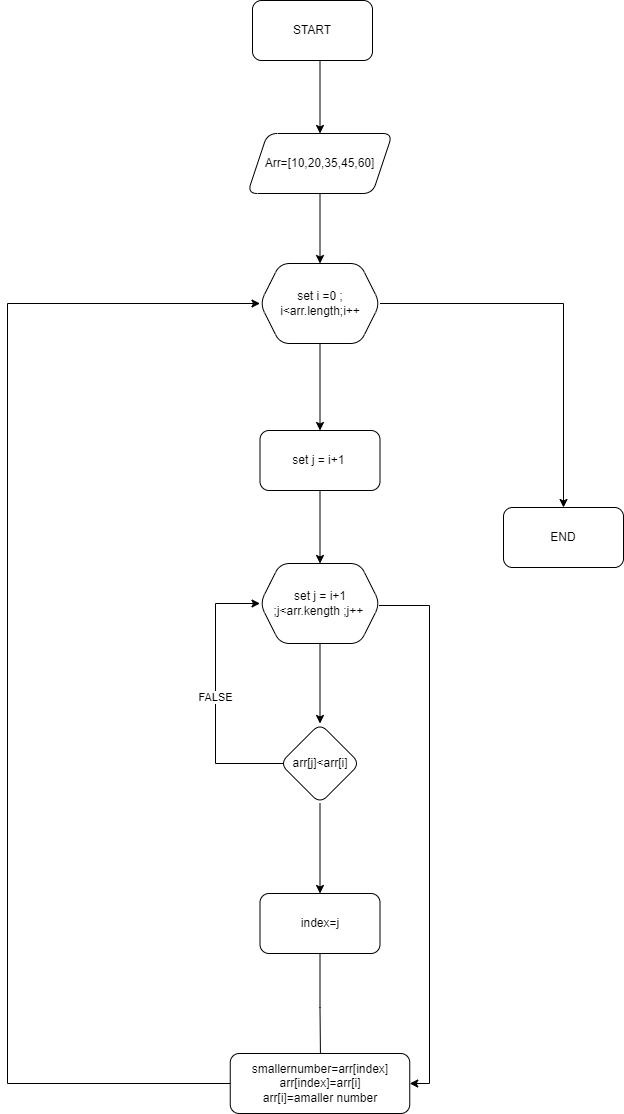

The diagram above was exported from draw.io. Its source (the exported page's mxGraphModel, read from the mxfile embedded in the PNG):
<mxGraphModel dx="2675" dy="-755" grid="1" gridSize="8" guides="1" tooltips="1" connect="1" arrows="1" fold="1" page="1" pageScale="1" pageWidth="690" pageHeight="980" math="0" shadow="0">
  <root>
    <mxCell id="0" />
    <mxCell id="1" parent="0" />
    <mxCell id="zWwBe0rMnEAzlK7YAnHN-3" value="" style="edgeStyle=orthogonalEdgeStyle;rounded=0;orthogonalLoop=1;jettySize=auto;html=1;" edge="1" parent="1" target="zWwBe0rMnEAzlK7YAnHN-2">
      <mxGeometry relative="1" as="geometry">
        <mxPoint x="368.5" y="2949" as="sourcePoint" />
      </mxGeometry>
    </mxCell>
    <mxCell id="zWwBe0rMnEAzlK7YAnHN-1" value="START" style="rounded=1;whiteSpace=wrap;html=1;" vertex="1" parent="1">
      <mxGeometry x="301" y="2896" width="120" height="60" as="geometry" />
    </mxCell>
    <mxCell id="zWwBe0rMnEAzlK7YAnHN-5" value="" style="edgeStyle=orthogonalEdgeStyle;rounded=0;orthogonalLoop=1;jettySize=auto;html=1;" edge="1" parent="1" source="zWwBe0rMnEAzlK7YAnHN-2" target="zWwBe0rMnEAzlK7YAnHN-4">
      <mxGeometry relative="1" as="geometry" />
    </mxCell>
    <mxCell id="zWwBe0rMnEAzlK7YAnHN-2" value="Arr=[10,20,35,45,60]" style="shape=parallelogram;perimeter=parallelogramPerimeter;whiteSpace=wrap;html=1;fixedSize=1;rounded=1;" vertex="1" parent="1">
      <mxGeometry x="296" y="3029" width="145" height="60" as="geometry" />
    </mxCell>
    <mxCell id="zWwBe0rMnEAzlK7YAnHN-11" value="" style="edgeStyle=orthogonalEdgeStyle;rounded=0;orthogonalLoop=1;jettySize=auto;html=1;" edge="1" parent="1" source="zWwBe0rMnEAzlK7YAnHN-4" target="zWwBe0rMnEAzlK7YAnHN-6">
      <mxGeometry relative="1" as="geometry" />
    </mxCell>
    <mxCell id="zWwBe0rMnEAzlK7YAnHN-20" style="edgeStyle=orthogonalEdgeStyle;rounded=0;orthogonalLoop=1;jettySize=auto;html=1;entryX=0.5;entryY=0;entryDx=0;entryDy=0;" edge="1" parent="1" source="zWwBe0rMnEAzlK7YAnHN-4" target="zWwBe0rMnEAzlK7YAnHN-19">
      <mxGeometry relative="1" as="geometry" />
    </mxCell>
    <mxCell id="zWwBe0rMnEAzlK7YAnHN-4" value="set i =0 ; i&amp;lt;arr.length;i++" style="shape=hexagon;perimeter=hexagonPerimeter2;whiteSpace=wrap;html=1;fixedSize=1;rounded=1;" vertex="1" parent="1">
      <mxGeometry x="308.5" y="3159" width="120" height="80" as="geometry" />
    </mxCell>
    <mxCell id="zWwBe0rMnEAzlK7YAnHN-9" value="" style="edgeStyle=orthogonalEdgeStyle;rounded=0;orthogonalLoop=1;jettySize=auto;html=1;" edge="1" parent="1" source="zWwBe0rMnEAzlK7YAnHN-6" target="zWwBe0rMnEAzlK7YAnHN-8">
      <mxGeometry relative="1" as="geometry" />
    </mxCell>
    <mxCell id="zWwBe0rMnEAzlK7YAnHN-6" value="set j = i+1&amp;nbsp;" style="rounded=1;whiteSpace=wrap;html=1;" vertex="1" parent="1">
      <mxGeometry x="308.5" y="3326" width="120" height="60" as="geometry" />
    </mxCell>
    <mxCell id="zWwBe0rMnEAzlK7YAnHN-13" value="" style="edgeStyle=orthogonalEdgeStyle;rounded=0;orthogonalLoop=1;jettySize=auto;html=1;" edge="1" parent="1" source="zWwBe0rMnEAzlK7YAnHN-8" target="zWwBe0rMnEAzlK7YAnHN-12">
      <mxGeometry relative="1" as="geometry" />
    </mxCell>
    <mxCell id="zWwBe0rMnEAzlK7YAnHN-21" style="edgeStyle=orthogonalEdgeStyle;rounded=0;orthogonalLoop=1;jettySize=auto;html=1;entryX=1;entryY=0.5;entryDx=0;entryDy=0;" edge="1" parent="1" source="zWwBe0rMnEAzlK7YAnHN-8" target="zWwBe0rMnEAzlK7YAnHN-16">
      <mxGeometry relative="1" as="geometry">
        <Array as="points">
          <mxPoint x="478" y="3501" />
          <mxPoint x="478" y="3979" />
        </Array>
      </mxGeometry>
    </mxCell>
    <mxCell id="zWwBe0rMnEAzlK7YAnHN-8" value="set j = i+1 ;j&amp;lt;arr.kength ;j++&amp;nbsp;" style="shape=hexagon;perimeter=hexagonPerimeter2;whiteSpace=wrap;html=1;fixedSize=1;rounded=1;" vertex="1" parent="1">
      <mxGeometry x="308.5" y="3459" width="120" height="80" as="geometry" />
    </mxCell>
    <mxCell id="zWwBe0rMnEAzlK7YAnHN-15" value="" style="edgeStyle=orthogonalEdgeStyle;rounded=0;orthogonalLoop=1;jettySize=auto;html=1;" edge="1" parent="1" source="zWwBe0rMnEAzlK7YAnHN-12" target="zWwBe0rMnEAzlK7YAnHN-14">
      <mxGeometry relative="1" as="geometry" />
    </mxCell>
    <mxCell id="zWwBe0rMnEAzlK7YAnHN-22" value="FALSE" style="edgeStyle=orthogonalEdgeStyle;rounded=0;orthogonalLoop=1;jettySize=auto;html=1;entryX=0;entryY=0.5;entryDx=0;entryDy=0;" edge="1" parent="1" target="zWwBe0rMnEAzlK7YAnHN-8">
      <mxGeometry relative="1" as="geometry">
        <mxPoint x="336" y="3659" as="sourcePoint" />
        <Array as="points">
          <mxPoint x="264" y="3659" />
          <mxPoint x="264" y="3499" />
        </Array>
      </mxGeometry>
    </mxCell>
    <mxCell id="zWwBe0rMnEAzlK7YAnHN-12" value="arr[j]&amp;lt;arr[i]" style="rhombus;whiteSpace=wrap;html=1;rounded=1;" vertex="1" parent="1">
      <mxGeometry x="328.5" y="3619" width="80" height="80" as="geometry" />
    </mxCell>
    <mxCell id="zWwBe0rMnEAzlK7YAnHN-17" value="" style="edgeStyle=orthogonalEdgeStyle;rounded=0;orthogonalLoop=1;jettySize=auto;html=1;" edge="1" parent="1" source="zWwBe0rMnEAzlK7YAnHN-14">
      <mxGeometry relative="1" as="geometry">
        <mxPoint x="369" y="3957" as="targetPoint" />
      </mxGeometry>
    </mxCell>
    <mxCell id="zWwBe0rMnEAzlK7YAnHN-14" value="index=j" style="rounded=1;whiteSpace=wrap;html=1;" vertex="1" parent="1">
      <mxGeometry x="308.5" y="3789" width="120" height="60" as="geometry" />
    </mxCell>
    <mxCell id="zWwBe0rMnEAzlK7YAnHN-23" style="edgeStyle=orthogonalEdgeStyle;rounded=0;orthogonalLoop=1;jettySize=auto;html=1;entryX=0;entryY=0.5;entryDx=0;entryDy=0;" edge="1" parent="1" source="zWwBe0rMnEAzlK7YAnHN-16" target="zWwBe0rMnEAzlK7YAnHN-4">
      <mxGeometry relative="1" as="geometry">
        <Array as="points">
          <mxPoint x="56" y="3979" />
          <mxPoint x="56" y="3199" />
        </Array>
      </mxGeometry>
    </mxCell>
    <mxCell id="zWwBe0rMnEAzlK7YAnHN-16" value="smallernumber=arr[index]&lt;br&gt;arr[index]=arr[i]&lt;br&gt;arr[i]=amaller number" style="rounded=1;whiteSpace=wrap;html=1;" vertex="1" parent="1">
      <mxGeometry x="278.75" y="3949" width="179.5" height="60" as="geometry" />
    </mxCell>
    <mxCell id="zWwBe0rMnEAzlK7YAnHN-19" value="END" style="rounded=1;whiteSpace=wrap;html=1;" vertex="1" parent="1">
      <mxGeometry x="552" y="3403" width="120" height="60" as="geometry" />
    </mxCell>
  </root>
</mxGraphModel>